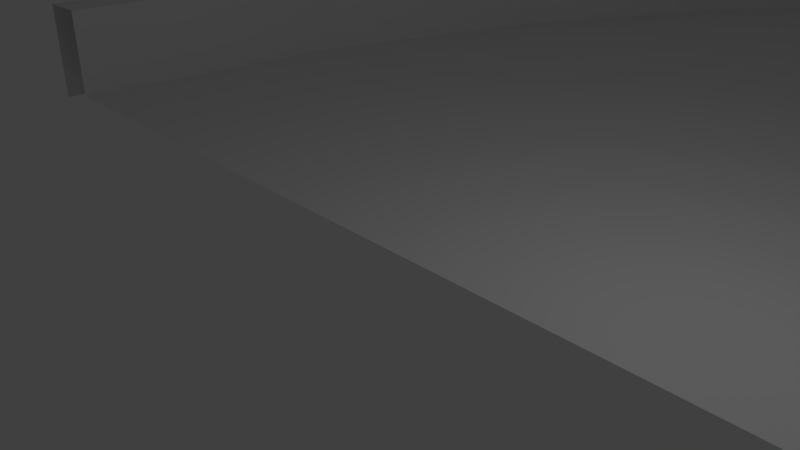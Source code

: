 # Source: roadCurve90Right.blend  (saved by Blender 2.79.0; exported with 4.5.12 LTS)
import bpy
from mathutils import Matrix  # noqa: F401  (used for matrix-valued properties, if any)

bpy.ops.wm.read_factory_settings(use_empty=True)
scene = bpy.context.scene
scene.name = 'Scene'

# ---- collections
col_collection_1 = bpy.data.collections.new('Collection 1'); scene.collection.children.link(col_collection_1)

# ---- world
world_world = bpy.data.worlds.new('World'); scene.world = world_world
world_world.color = (0.05088, 0.05088, 0.05088)
world_world.use_sun_shadow = False
world_world.sun_shadow_jitter_overblur = 0.0
world_world.cycles.sampling_method = 'MANUAL'

# ---- cameras
cam_camera = bpy.data.cameras.new('Camera')
cam_camera.clip_end = 100.0
cam_camera.lens = 35.0
cam_camera.sensor_width = 32.0
cam_camera.sensor_height = 18.0
cam_camera.ortho_scale = 7.314
cam_camera.dof.focus_distance = 0.0
cam_camera.dof.aperture_fstop = 128.0

# ---- lights
light_lamp = bpy.data.lights.new('Lamp', 'POINT')
light_lamp.transmission_factor = 0.0
light_lamp.cutoff_distance = 30.0
light_lamp.energy = 100.0
light_lamp.shadow_buffer_clip_start = 1.001
light_lamp.shadow_soft_size = 0.1
light_lamp.shadow_maximum_resolution = 0.006
light_lamp.use_absolute_resolution = True

# ---- meshes
me_circle_005 = bpy.data.meshes.new('Circle.005')
me_circle_005.from_pydata([(-20.0, 28.8, 0.0), (-20.0, 28.8, 0.2), (8.8, 1.947e-05, 0.0), (8.247, 5.619, 0.0), (6.608, 11.02, 0.0), (3.946, 16.0, 0.0), (0.3647, 20.36, 0.0), (-4.0, 23.95, 0.0), (-8.979, 26.61, 0.0), (-14.38, 28.25, 0.0), (-20.0, 12.0, 0.2), (-8.0, 8.288e-06, 0.2), (-8.231, 2.341, 0.2), (-8.913, 4.592, 0.2), (-10.02, 6.667, 0.2), (-11.51, 8.485, 0.2), (-13.33, 9.978, 0.2), (-15.41, 11.09, 0.2), (-17.66, 11.77, 0.2), (-20.0, 28.0, 0.2), (7.462, 5.463, 0.2), (5.869, 10.72, 0.2), (3.281, 15.56, 0.2), (-0.201, 19.8, 0.2), (-4.444, 23.28, 0.2), (-9.285, 25.87, 0.2), (-14.54, 27.46, 0.2), (-8.231, 2.341, 0.2), (-8.0, 8.288e-06, 0.2), (-8.913, 4.592, 0.2), (-10.02, 6.667, 0.2), (-11.51, 8.485, 0.2), (-13.33, 9.978, 0.2), (-15.41, 11.09, 0.2), (-17.66, 11.77, 0.2), (-20.0, 12.0, 0.2), (-20.0, 11.2, 0.0), (-8.8, 7.756e-06, 0.0), (-9.015, 2.185, 0.0), (-9.653, 4.286, 0.0), (-10.69, 6.222, 0.0), (-12.08, 7.92, 0.0), (-13.78, 9.312, 0.0), (-15.71, 10.35, 0.0), (-17.82, 10.98, 0.0), (-20.0, 12.0, 1.8), (-8.0, 8.288e-06, 1.8), (-8.231, 2.341, 1.8), (-8.913, 4.592, 1.8), (-10.02, 6.667, 1.8), (-11.51, 8.485, 1.8), (-13.33, 9.978, 1.8), (-15.41, 11.09, 1.8), (-17.66, 11.77, 1.8), (-20.0, 11.2, 1.8), (-8.8, 7.756e-06, 1.8), (-9.015, 2.185, 1.8), (-9.653, 4.286, 1.8), (-10.69, 6.222, 1.8), (-12.08, 7.92, 1.8), (-13.78, 9.312, 1.8), (-15.71, 10.35, 1.8), (-17.82, 10.98, 1.8), (-20.0, 28.0, 0.2), (8.0, 1.894e-05, 0.2), (7.462, 5.463, 0.2), (5.869, 10.72, 0.2), (3.281, 15.56, 0.2), (-0.201, 19.8, 0.2), (-4.444, 23.28, 0.2), (-9.285, 25.87, 0.2), (-14.54, 27.46, 0.2), (-14.38, 28.25, 1.8), (-8.979, 26.61, 1.8), (-4.0, 23.95, 1.8), (0.3647, 20.36, 1.8), (3.946, 16.0, 1.8), (6.608, 11.02, 1.8), (8.247, 5.619, 1.8), (8.8, 1.947e-05, 1.8), (-20.0, 28.8, 1.8), (-20.0, 28.0, 1.8), (8.0, 1.894e-05, 1.8), (7.462, 5.463, 1.8), (5.869, 10.72, 1.8), (3.281, 15.56, 1.8), (-0.201, 19.8, 1.8), (-4.444, 23.28, 1.8), (-9.285, 25.87, 1.8), (-14.54, 27.46, 1.8)], [(34, 18), (33, 17), (16, 32), (2, 37), (27, 12), (29, 13), (30, 14), (31, 15), (0, 36)], [(11, 64, 65, 20, 21, 22, 23, 24, 25, 26, 19, 10, 35, 34, 33, 32, 31, 30, 29, 27, 28), (9, 72, 73, 8), (38, 56, 57, 39), (39, 57, 58, 40), (40, 58, 59, 41), (41, 59, 60, 42), (42, 60, 61, 43), (43, 61, 62, 44), (44, 62, 54, 36), (46, 47, 48, 49, 50, 51, 52, 53, 45, 54, 62, 61, 60, 59, 58, 57, 56, 55), (15, 50, 49, 14), (16, 51, 50, 15), (17, 52, 51, 16), (18, 53, 52, 17), (10, 45, 53, 18), (12, 47, 46, 11), (13, 48, 47, 12), (14, 49, 48, 13), (37, 55, 56, 38), (23, 22, 67, 68), (66, 65, 83, 84), (5, 76, 77, 4), (24, 23, 68, 69), (4, 77, 78, 3), (25, 24, 69, 70), (26, 25, 70, 71), (1, 80, 72, 9, 0), (19, 26, 71, 63), (8, 73, 74, 7), (21, 20, 65, 66), (7, 74, 75, 6), (22, 21, 66, 67), (6, 75, 76, 5), (80, 81, 89, 88, 87, 86, 85, 84, 83, 82, 79, 78, 77, 76, 75, 74, 73, 72), (67, 66, 84, 85), (68, 67, 85, 86), (69, 68, 86, 87), (70, 69, 87, 88), (71, 70, 88, 89), (63, 71, 89, 81), (65, 64, 82, 83), (3, 78, 79, 2)])
me_circle_005.use_remesh_preserve_volume = False
me_circle_005.use_remesh_preserve_attributes = False
me_circle_005.use_mirror_vertex_groups = False
me_circle_005.update()

# ---- objects
ob_lamp = bpy.data.objects.new('Lamp', light_lamp)
ob_camera = bpy.data.objects.new('Camera', cam_camera)
ob_curveright = bpy.data.objects.new('CurveRight', me_circle_005)

# ---- transforms, parenting, visibility, modifiers, constraints
ob_lamp.location = (4.076, 1.005, 5.904)
ob_lamp.rotation_euler = (0.6503, 0.05522, 1.866)
ob_lamp.lock_rotations_4d = False
ob_lamp.empty_display_type = 'ARROWS'
ob_lamp.color = (0.0, 0.0, 0.0, 0.0)
ob_lamp.lineart.crease_threshold = 0.0
ob_camera.location = (7.481, -6.508, 5.344)
ob_camera.rotation_euler = (1.109, 0.0, 0.8149)
ob_camera.lock_rotations_4d = False
ob_camera.empty_display_type = 'ARROWS'
ob_camera.color = (0.0, 0.0, 0.0, 0.0)
ob_camera.display_type = 'WIRE'
ob_camera.lineart.crease_threshold = 0.0
ob_curveright.location = (0.0, 0.0, 0.0)
ob_curveright.scale = (-1.0, 1.0, 1.0)
ob_curveright.lineart.crease_threshold = 0.0

# ---- collection membership
col_collection_1.objects.link(ob_lamp)
col_collection_1.objects.link(ob_camera)
col_collection_1.objects.link(ob_curveright)

# ---- scene / render settings (as saved in the file)
scene.camera = ob_camera
scene.frame_start = 1; scene.frame_end = 250; scene.frame_set(1)
scene.render.engine = 'BLENDER_EEVEE_NEXT'
scene.render.resolution_percentage = 50
scene.render.dither_intensity = 0.0
scene.cycles.use_denoising = False
scene.cycles.samples = 128
scene.cycles.sampling_pattern = 'TABULATED_SOBOL'
scene.cycles.use_adaptive_sampling = False
scene.cycles.use_light_tree = False
scene.cycles.blur_glossy = 0.0
scene.cycles.sample_clamp_indirect = 0.0
scene.view_settings.view_transform = 'Standard'
bpy.context.view_layer.update()

